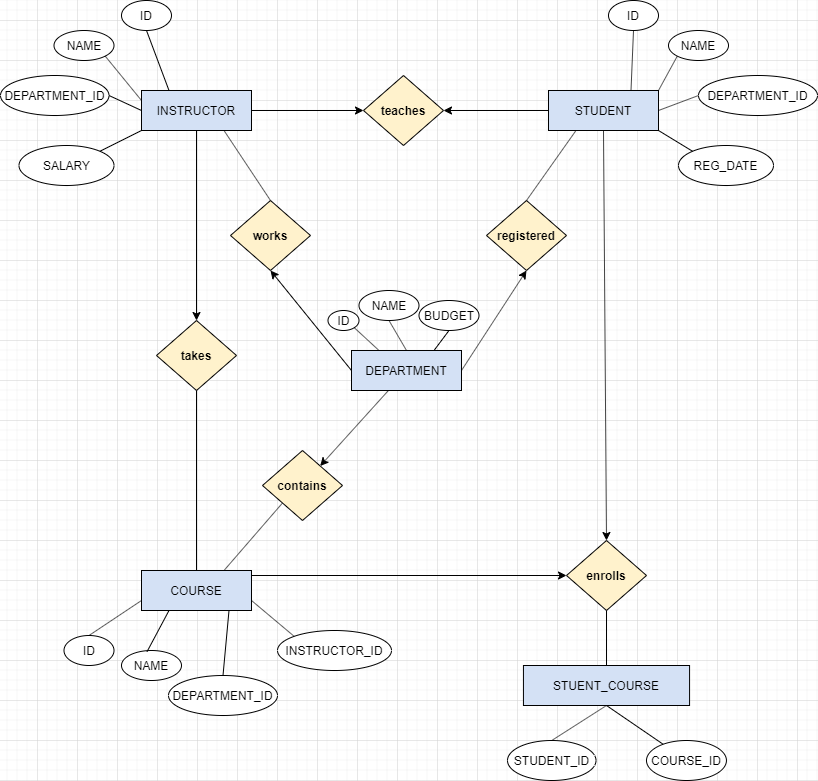

The diagram above was exported from draw.io. Its source (the exported page's mxGraphModel, read from the mxfile embedded in the PNG):
<mxGraphModel dx="1326" dy="816" grid="1" gridSize="10" guides="1" tooltips="1" connect="1" arrows="1" fold="1" page="1" pageScale="1" pageWidth="827" pageHeight="1169" math="0" shadow="0">
  <root>
    <mxCell id="0" />
    <mxCell id="1" parent="0" />
    <mxCell id="llICJZ3bxZlVaCH0wWhR-3" value="COURSE" style="rounded=0;whiteSpace=wrap;html=1;fillColor=#D4E1F5;" parent="1" vertex="1">
      <mxGeometry x="144" y="790" width="110" height="40" as="geometry" />
    </mxCell>
    <mxCell id="_ykE0ppEYlSYTI8UIpUv-1" value="teaches" style="rhombus;whiteSpace=wrap;html=1;fontStyle=1;fillColor=#FFF2CC;" parent="1" vertex="1">
      <mxGeometry x="366" y="295" width="80" height="70" as="geometry" />
    </mxCell>
    <mxCell id="_ykE0ppEYlSYTI8UIpUv-11" value="takes" style="rhombus;whiteSpace=wrap;html=1;fontStyle=1;fillColor=#FFF2CC;" parent="1" vertex="1">
      <mxGeometry x="159" y="540" width="80" height="70" as="geometry" />
    </mxCell>
    <mxCell id="_ykE0ppEYlSYTI8UIpUv-13" value="" style="endArrow=none;html=1;entryX=0.5;entryY=1;entryDx=0;entryDy=0;exitX=0.5;exitY=0;exitDx=0;exitDy=0;" parent="1" source="llICJZ3bxZlVaCH0wWhR-3" target="_ykE0ppEYlSYTI8UIpUv-11" edge="1">
      <mxGeometry width="50" height="50" relative="1" as="geometry">
        <mxPoint x="199" y="780" as="sourcePoint" />
        <mxPoint x="198.58000000000004" y="690" as="targetPoint" />
      </mxGeometry>
    </mxCell>
    <mxCell id="_ykE0ppEYlSYTI8UIpUv-14" value="enrolls" style="rhombus;whiteSpace=wrap;html=1;fontStyle=1;fillColor=#FFF2CC;" parent="1" vertex="1">
      <mxGeometry x="569" y="760" width="80" height="70" as="geometry" />
    </mxCell>
    <mxCell id="_ykE0ppEYlSYTI8UIpUv-21" value="works" style="rhombus;whiteSpace=wrap;html=1;fontStyle=1;fillColor=#FFF2CC;" parent="1" vertex="1">
      <mxGeometry x="233" y="420" width="80" height="70" as="geometry" />
    </mxCell>
    <mxCell id="_ykE0ppEYlSYTI8UIpUv-25" value="registered" style="rhombus;whiteSpace=wrap;html=1;fontStyle=1;fillColor=#FFF2CC;" parent="1" vertex="1">
      <mxGeometry x="489" y="420" width="80" height="70" as="geometry" />
    </mxCell>
    <mxCell id="_ykE0ppEYlSYTI8UIpUv-23" value="" style="endArrow=none;html=1;entryX=0.25;entryY=1;entryDx=0;entryDy=0;exitX=0.5;exitY=0;exitDx=0;exitDy=0;" parent="1" source="_ykE0ppEYlSYTI8UIpUv-25" target="llICJZ3bxZlVaCH0wWhR-1" edge="1">
      <mxGeometry width="50" height="50" relative="1" as="geometry">
        <mxPoint x="523" y="450" as="sourcePoint" />
        <mxPoint x="414" y="310" as="targetPoint" />
      </mxGeometry>
    </mxCell>
    <mxCell id="_ykE0ppEYlSYTI8UIpUv-24" value="" style="endArrow=none;html=1;exitX=0.5;exitY=0;exitDx=0;exitDy=0;entryX=0.75;entryY=1;entryDx=0;entryDy=0;" parent="1" source="_ykE0ppEYlSYTI8UIpUv-21" target="llICJZ3bxZlVaCH0wWhR-2" edge="1">
      <mxGeometry width="50" height="50" relative="1" as="geometry">
        <mxPoint x="253" y="470" as="sourcePoint" />
        <mxPoint x="223" y="440" as="targetPoint" />
      </mxGeometry>
    </mxCell>
    <mxCell id="_ykE0ppEYlSYTI8UIpUv-28" value="" style="endArrow=classic;html=1;entryX=0.5;entryY=0;entryDx=0;entryDy=0;" parent="1" source="llICJZ3bxZlVaCH0wWhR-2" target="_ykE0ppEYlSYTI8UIpUv-11" edge="1">
      <mxGeometry width="50" height="50" relative="1" as="geometry">
        <mxPoint x="159" y="575" as="sourcePoint" />
        <mxPoint x="209" y="525" as="targetPoint" />
      </mxGeometry>
    </mxCell>
    <mxCell id="_ykE0ppEYlSYTI8UIpUv-60" value="ID" style="ellipse;whiteSpace=wrap;html=1;fontStyle=0" parent="1" vertex="1">
      <mxGeometry x="66.5" y="855" width="50" height="30" as="geometry" />
    </mxCell>
    <mxCell id="_ykE0ppEYlSYTI8UIpUv-61" value="NAME" style="ellipse;whiteSpace=wrap;html=1;fontStyle=0" parent="1" vertex="1">
      <mxGeometry x="124" y="870" width="60" height="30" as="geometry" />
    </mxCell>
    <mxCell id="_ykE0ppEYlSYTI8UIpUv-62" value="DEPARTMENT_ID" style="ellipse;whiteSpace=wrap;html=1;fontStyle=0" parent="1" vertex="1">
      <mxGeometry x="171" y="895" width="109" height="40" as="geometry" />
    </mxCell>
    <mxCell id="_ykE0ppEYlSYTI8UIpUv-73" value="" style="endArrow=none;html=1;entryX=0;entryY=0.75;entryDx=0;entryDy=0;exitX=0.5;exitY=0;exitDx=0;exitDy=0;" parent="1" source="_ykE0ppEYlSYTI8UIpUv-60" target="llICJZ3bxZlVaCH0wWhR-3" edge="1">
      <mxGeometry width="50" height="50" relative="1" as="geometry">
        <mxPoint x="123" y="860" as="sourcePoint" />
        <mxPoint x="163" y="820" as="targetPoint" />
      </mxGeometry>
    </mxCell>
    <mxCell id="_ykE0ppEYlSYTI8UIpUv-74" value="" style="endArrow=none;html=1;entryX=0.25;entryY=1;entryDx=0;entryDy=0;exitX=0.426;exitY=0.038;exitDx=0;exitDy=0;exitPerimeter=0;" parent="1" source="_ykE0ppEYlSYTI8UIpUv-61" target="llICJZ3bxZlVaCH0wWhR-3" edge="1">
      <mxGeometry width="50" height="50" relative="1" as="geometry">
        <mxPoint x="119" y="875" as="sourcePoint" />
        <mxPoint x="154" y="840" as="targetPoint" />
      </mxGeometry>
    </mxCell>
    <mxCell id="_ykE0ppEYlSYTI8UIpUv-75" value="" style="endArrow=none;html=1;entryX=0.5;entryY=1;entryDx=0;entryDy=0;exitX=0.5;exitY=0;exitDx=0;exitDy=0;" parent="1" source="_ykE0ppEYlSYTI8UIpUv-62" edge="1">
      <mxGeometry width="50" height="50" relative="1" as="geometry">
        <mxPoint x="212.06000000000006" y="881.1399999999999" as="sourcePoint" />
        <mxPoint x="231.5" y="830" as="targetPoint" />
      </mxGeometry>
    </mxCell>
    <mxCell id="7WSqGnOZv211DxLaIWd3-1" value="" style="endArrow=classic;html=1;exitX=1;exitY=0.5;exitDx=0;exitDy=0;entryX=0;entryY=0.5;entryDx=0;entryDy=0;" parent="1" source="llICJZ3bxZlVaCH0wWhR-2" target="_ykE0ppEYlSYTI8UIpUv-1" edge="1">
      <mxGeometry width="50" height="50" relative="1" as="geometry">
        <mxPoint x="273" y="520" as="sourcePoint" />
        <mxPoint x="363" y="490" as="targetPoint" />
      </mxGeometry>
    </mxCell>
    <mxCell id="7WSqGnOZv211DxLaIWd3-2" value="" style="endArrow=classic;html=1;exitX=0;exitY=0.5;exitDx=0;exitDy=0;entryX=1;entryY=0.5;entryDx=0;entryDy=0;" parent="1" source="llICJZ3bxZlVaCH0wWhR-1" target="_ykE0ppEYlSYTI8UIpUv-1" edge="1">
      <mxGeometry width="50" height="50" relative="1" as="geometry">
        <mxPoint x="473" y="520" as="sourcePoint" />
        <mxPoint x="523" y="470" as="targetPoint" />
      </mxGeometry>
    </mxCell>
    <mxCell id="7WSqGnOZv211DxLaIWd3-4" value="INSTRUCTOR_ID" style="ellipse;whiteSpace=wrap;html=1;fontStyle=0" parent="1" vertex="1">
      <mxGeometry x="280" y="850" width="114" height="40" as="geometry" />
    </mxCell>
    <mxCell id="7WSqGnOZv211DxLaIWd3-5" value="" style="endArrow=none;html=1;entryX=1;entryY=0.75;entryDx=0;entryDy=0;exitX=0;exitY=0;exitDx=0;exitDy=0;" parent="1" source="7WSqGnOZv211DxLaIWd3-4" target="llICJZ3bxZlVaCH0wWhR-3" edge="1">
      <mxGeometry width="50" height="50" relative="1" as="geometry">
        <mxPoint x="287.06000000000006" y="851.1399999999999" as="sourcePoint" />
        <mxPoint x="270" y="850" as="targetPoint" />
      </mxGeometry>
    </mxCell>
    <mxCell id="7WSqGnOZv211DxLaIWd3-9" value="" style="group" parent="1" vertex="1" connectable="0">
      <mxGeometry x="3" y="220" width="251" height="185" as="geometry" />
    </mxCell>
    <mxCell id="llICJZ3bxZlVaCH0wWhR-2" value="INSTRUCTOR" style="rounded=0;whiteSpace=wrap;html=1;fillColor=#D4E1F5;" parent="7WSqGnOZv211DxLaIWd3-9" vertex="1">
      <mxGeometry x="141" y="90" width="110" height="40" as="geometry" />
    </mxCell>
    <mxCell id="_ykE0ppEYlSYTI8UIpUv-2" value="ID" style="ellipse;whiteSpace=wrap;html=1;fontStyle=0" parent="7WSqGnOZv211DxLaIWd3-9" vertex="1">
      <mxGeometry x="121" width="50" height="30" as="geometry" />
    </mxCell>
    <mxCell id="_ykE0ppEYlSYTI8UIpUv-3" value="NAME" style="ellipse;whiteSpace=wrap;html=1;fontStyle=0" parent="7WSqGnOZv211DxLaIWd3-9" vertex="1">
      <mxGeometry x="53.5" y="30" width="60" height="30" as="geometry" />
    </mxCell>
    <mxCell id="_ykE0ppEYlSYTI8UIpUv-4" value="DEPARTMENT_ID" style="ellipse;whiteSpace=wrap;html=1;fontStyle=0" parent="7WSqGnOZv211DxLaIWd3-9" vertex="1">
      <mxGeometry y="75" width="108.5" height="40" as="geometry" />
    </mxCell>
    <mxCell id="_ykE0ppEYlSYTI8UIpUv-5" value="SALARY" style="ellipse;whiteSpace=wrap;html=1;fontStyle=0" parent="7WSqGnOZv211DxLaIWd3-9" vertex="1">
      <mxGeometry x="18.5" y="145" width="95" height="40" as="geometry" />
    </mxCell>
    <mxCell id="_ykE0ppEYlSYTI8UIpUv-63" value="" style="endArrow=none;html=1;exitX=0.25;exitY=0;exitDx=0;exitDy=0;entryX=0.5;entryY=1;entryDx=0;entryDy=0;" parent="7WSqGnOZv211DxLaIWd3-9" source="llICJZ3bxZlVaCH0wWhR-2" target="_ykE0ppEYlSYTI8UIpUv-2" edge="1">
      <mxGeometry width="50" height="50" relative="1" as="geometry">
        <mxPoint x="140" y="80" as="sourcePoint" />
        <mxPoint x="190" y="30" as="targetPoint" />
      </mxGeometry>
    </mxCell>
    <mxCell id="_ykE0ppEYlSYTI8UIpUv-65" value="" style="endArrow=none;html=1;exitX=0;exitY=0.25;exitDx=0;exitDy=0;entryX=1;entryY=1;entryDx=0;entryDy=0;" parent="7WSqGnOZv211DxLaIWd3-9" source="llICJZ3bxZlVaCH0wWhR-2" target="_ykE0ppEYlSYTI8UIpUv-3" edge="1">
      <mxGeometry width="50" height="50" relative="1" as="geometry">
        <mxPoint x="143.5" y="90" as="sourcePoint" />
        <mxPoint x="121" y="30" as="targetPoint" />
      </mxGeometry>
    </mxCell>
    <mxCell id="_ykE0ppEYlSYTI8UIpUv-66" value="" style="endArrow=none;html=1;exitX=0;exitY=0.5;exitDx=0;exitDy=0;entryX=1;entryY=0.5;entryDx=0;entryDy=0;" parent="7WSqGnOZv211DxLaIWd3-9" source="llICJZ3bxZlVaCH0wWhR-2" target="_ykE0ppEYlSYTI8UIpUv-4" edge="1">
      <mxGeometry width="50" height="50" relative="1" as="geometry">
        <mxPoint x="141" y="109.46000000000004" as="sourcePoint" />
        <mxPoint x="102.35509298497016" y="74.99517920591859" as="targetPoint" />
      </mxGeometry>
    </mxCell>
    <mxCell id="_ykE0ppEYlSYTI8UIpUv-68" value="" style="endArrow=none;html=1;exitX=0;exitY=1;exitDx=0;exitDy=0;entryX=1;entryY=0;entryDx=0;entryDy=0;" parent="7WSqGnOZv211DxLaIWd3-9" source="llICJZ3bxZlVaCH0wWhR-2" target="_ykE0ppEYlSYTI8UIpUv-5" edge="1">
      <mxGeometry width="50" height="50" relative="1" as="geometry">
        <mxPoint x="141" y="129.46000000000004" as="sourcePoint" />
        <mxPoint x="108.5" y="115" as="targetPoint" />
      </mxGeometry>
    </mxCell>
    <mxCell id="7WSqGnOZv211DxLaIWd3-10" value="" style="group" parent="1" vertex="1" connectable="0">
      <mxGeometry x="551" y="220" width="269" height="185" as="geometry" />
    </mxCell>
    <mxCell id="llICJZ3bxZlVaCH0wWhR-1" value="STUDENT" style="rounded=0;whiteSpace=wrap;html=1;fillColor=#D4E1F5;" parent="7WSqGnOZv211DxLaIWd3-10" vertex="1">
      <mxGeometry y="90" width="110" height="40" as="geometry" />
    </mxCell>
    <mxCell id="_ykE0ppEYlSYTI8UIpUv-52" value="ID" style="ellipse;whiteSpace=wrap;html=1;fontStyle=0" parent="7WSqGnOZv211DxLaIWd3-10" vertex="1">
      <mxGeometry x="60" width="50" height="30" as="geometry" />
    </mxCell>
    <mxCell id="_ykE0ppEYlSYTI8UIpUv-53" value="NAME" style="ellipse;whiteSpace=wrap;html=1;fontStyle=0" parent="7WSqGnOZv211DxLaIWd3-10" vertex="1">
      <mxGeometry x="120" y="30" width="60" height="30" as="geometry" />
    </mxCell>
    <mxCell id="_ykE0ppEYlSYTI8UIpUv-54" value="DEPARTMENT_ID" style="ellipse;whiteSpace=wrap;html=1;fontStyle=0" parent="7WSqGnOZv211DxLaIWd3-10" vertex="1">
      <mxGeometry x="150" y="75" width="119" height="40" as="geometry" />
    </mxCell>
    <mxCell id="_ykE0ppEYlSYTI8UIpUv-56" value="REG_DATE" style="ellipse;whiteSpace=wrap;html=1;fontStyle=0" parent="7WSqGnOZv211DxLaIWd3-10" vertex="1">
      <mxGeometry x="130" y="145" width="95" height="40" as="geometry" />
    </mxCell>
    <mxCell id="_ykE0ppEYlSYTI8UIpUv-69" value="" style="endArrow=none;html=1;entryX=0.5;entryY=1;entryDx=0;entryDy=0;exitX=0.75;exitY=0;exitDx=0;exitDy=0;" parent="7WSqGnOZv211DxLaIWd3-10" source="llICJZ3bxZlVaCH0wWhR-1" target="_ykE0ppEYlSYTI8UIpUv-52" edge="1">
      <mxGeometry width="50" height="50" relative="1" as="geometry">
        <mxPoint x="49" y="90" as="sourcePoint" />
        <mxPoint x="99" y="40" as="targetPoint" />
      </mxGeometry>
    </mxCell>
    <mxCell id="_ykE0ppEYlSYTI8UIpUv-70" value="" style="endArrow=none;html=1;entryX=0;entryY=1;entryDx=0;entryDy=0;exitX=1;exitY=0;exitDx=0;exitDy=0;" parent="7WSqGnOZv211DxLaIWd3-10" source="llICJZ3bxZlVaCH0wWhR-1" target="_ykE0ppEYlSYTI8UIpUv-53" edge="1">
      <mxGeometry width="50" height="50" relative="1" as="geometry">
        <mxPoint x="120" y="115" as="sourcePoint" />
        <mxPoint x="122.5" y="55" as="targetPoint" />
      </mxGeometry>
    </mxCell>
    <mxCell id="_ykE0ppEYlSYTI8UIpUv-71" value="" style="endArrow=none;html=1;entryX=0;entryY=0.5;entryDx=0;entryDy=0;exitX=1;exitY=0.5;exitDx=0;exitDy=0;" parent="7WSqGnOZv211DxLaIWd3-10" source="llICJZ3bxZlVaCH0wWhR-1" target="_ykE0ppEYlSYTI8UIpUv-54" edge="1">
      <mxGeometry width="50" height="50" relative="1" as="geometry">
        <mxPoint x="111.21000000000004" y="109.38999999999999" as="sourcePoint" />
        <mxPoint x="129.9967965644114" y="74.9966017177943" as="targetPoint" />
      </mxGeometry>
    </mxCell>
    <mxCell id="_ykE0ppEYlSYTI8UIpUv-72" value="" style="endArrow=none;html=1;entryX=0;entryY=0;entryDx=0;entryDy=0;exitX=1;exitY=0.5;exitDx=0;exitDy=0;" parent="7WSqGnOZv211DxLaIWd3-10" target="_ykE0ppEYlSYTI8UIpUv-56" edge="1">
      <mxGeometry width="50" height="50" relative="1" as="geometry">
        <mxPoint x="110" y="130" as="sourcePoint" />
        <mxPoint x="150" y="115" as="targetPoint" />
      </mxGeometry>
    </mxCell>
    <mxCell id="7WSqGnOZv211DxLaIWd3-16" value="" style="endArrow=classic;html=1;" parent="1" source="llICJZ3bxZlVaCH0wWhR-4" target="7WSqGnOZv211DxLaIWd3-17" edge="1">
      <mxGeometry width="50" height="50" relative="1" as="geometry">
        <mxPoint x="333" y="750" as="sourcePoint" />
        <mxPoint x="363" y="660" as="targetPoint" />
      </mxGeometry>
    </mxCell>
    <mxCell id="7WSqGnOZv211DxLaIWd3-17" value="contains" style="rhombus;whiteSpace=wrap;html=1;fontStyle=1;fillColor=#FFF2CC;" parent="1" vertex="1">
      <mxGeometry x="265" y="670" width="80" height="70" as="geometry" />
    </mxCell>
    <mxCell id="7WSqGnOZv211DxLaIWd3-18" value="" style="endArrow=none;html=1;entryX=0;entryY=1;entryDx=0;entryDy=0;exitX=0.75;exitY=0;exitDx=0;exitDy=0;" parent="1" source="llICJZ3bxZlVaCH0wWhR-3" target="7WSqGnOZv211DxLaIWd3-17" edge="1">
      <mxGeometry width="50" height="50" relative="1" as="geometry">
        <mxPoint x="223" y="780" as="sourcePoint" />
        <mxPoint x="273" y="730" as="targetPoint" />
      </mxGeometry>
    </mxCell>
    <mxCell id="7WSqGnOZv211DxLaIWd3-19" value="" style="group" parent="1" vertex="1" connectable="0">
      <mxGeometry x="330.5" y="510" width="151" height="100" as="geometry" />
    </mxCell>
    <mxCell id="llICJZ3bxZlVaCH0wWhR-4" value="DEPARTMENT" style="rounded=0;whiteSpace=wrap;html=1;fillColor=#D4E1F5;" parent="7WSqGnOZv211DxLaIWd3-19" vertex="1">
      <mxGeometry x="23.5" y="60" width="110" height="40" as="geometry" />
    </mxCell>
    <mxCell id="_ykE0ppEYlSYTI8UIpUv-35" value="ID" style="ellipse;whiteSpace=wrap;html=1;fontStyle=0" parent="7WSqGnOZv211DxLaIWd3-19" vertex="1">
      <mxGeometry y="20" width="31" height="20" as="geometry" />
    </mxCell>
    <mxCell id="_ykE0ppEYlSYTI8UIpUv-37" value="NAME" style="ellipse;whiteSpace=wrap;html=1;fontStyle=0" parent="7WSqGnOZv211DxLaIWd3-19" vertex="1">
      <mxGeometry x="31" width="60" height="30" as="geometry" />
    </mxCell>
    <mxCell id="_ykE0ppEYlSYTI8UIpUv-38" value="BUDGET" style="ellipse;whiteSpace=wrap;html=1;fontStyle=0" parent="7WSqGnOZv211DxLaIWd3-19" vertex="1">
      <mxGeometry x="91" y="10" width="60" height="30" as="geometry" />
    </mxCell>
    <mxCell id="_ykE0ppEYlSYTI8UIpUv-48" value="" style="endArrow=none;html=1;entryX=0.5;entryY=1;entryDx=0;entryDy=0;exitX=0.75;exitY=0;exitDx=0;exitDy=0;" parent="7WSqGnOZv211DxLaIWd3-19" source="llICJZ3bxZlVaCH0wWhR-4" target="_ykE0ppEYlSYTI8UIpUv-38" edge="1">
      <mxGeometry width="50" height="50" relative="1" as="geometry">
        <mxPoint x="103.5" y="80" as="sourcePoint" />
        <mxPoint x="153.5" y="30" as="targetPoint" />
      </mxGeometry>
    </mxCell>
    <mxCell id="_ykE0ppEYlSYTI8UIpUv-50" value="" style="endArrow=none;html=1;entryX=0.5;entryY=1;entryDx=0;entryDy=0;exitX=0.5;exitY=0;exitDx=0;exitDy=0;" parent="7WSqGnOZv211DxLaIWd3-19" source="llICJZ3bxZlVaCH0wWhR-4" target="_ykE0ppEYlSYTI8UIpUv-37" edge="1">
      <mxGeometry width="50" height="50" relative="1" as="geometry">
        <mxPoint x="53.5" y="80" as="sourcePoint" />
        <mxPoint x="53.5" y="30" as="targetPoint" />
      </mxGeometry>
    </mxCell>
    <mxCell id="_ykE0ppEYlSYTI8UIpUv-51" value="" style="endArrow=none;html=1;entryX=1;entryY=1;entryDx=0;entryDy=0;exitX=0.25;exitY=0;exitDx=0;exitDy=0;" parent="7WSqGnOZv211DxLaIWd3-19" source="llICJZ3bxZlVaCH0wWhR-4" target="_ykE0ppEYlSYTI8UIpUv-35" edge="1">
      <mxGeometry width="50" height="50" relative="1" as="geometry">
        <mxPoint x="88.5" y="90" as="sourcePoint" />
        <mxPoint x="63.5" y="30" as="targetPoint" />
      </mxGeometry>
    </mxCell>
    <mxCell id="7WSqGnOZv211DxLaIWd3-20" value="" style="endArrow=classic;html=1;entryX=0.5;entryY=1;entryDx=0;entryDy=0;exitX=1;exitY=0.5;exitDx=0;exitDy=0;" parent="1" source="llICJZ3bxZlVaCH0wWhR-4" target="_ykE0ppEYlSYTI8UIpUv-25" edge="1">
      <mxGeometry width="50" height="50" relative="1" as="geometry">
        <mxPoint x="493" y="640" as="sourcePoint" />
        <mxPoint x="543" y="590" as="targetPoint" />
      </mxGeometry>
    </mxCell>
    <mxCell id="7WSqGnOZv211DxLaIWd3-21" value="" style="endArrow=classic;html=1;entryX=0.5;entryY=1;entryDx=0;entryDy=0;exitX=0;exitY=0.5;exitDx=0;exitDy=0;" parent="1" source="llICJZ3bxZlVaCH0wWhR-4" target="_ykE0ppEYlSYTI8UIpUv-21" edge="1">
      <mxGeometry width="50" height="50" relative="1" as="geometry">
        <mxPoint x="263" y="550" as="sourcePoint" />
        <mxPoint x="313" y="500" as="targetPoint" />
      </mxGeometry>
    </mxCell>
    <mxCell id="7WSqGnOZv211DxLaIWd3-22" value="" style="endArrow=classic;html=1;exitX=0.5;exitY=1;exitDx=0;exitDy=0;entryX=0.5;entryY=0;entryDx=0;entryDy=0;" parent="1" source="llICJZ3bxZlVaCH0wWhR-1" target="_ykE0ppEYlSYTI8UIpUv-14" edge="1">
      <mxGeometry width="50" height="50" relative="1" as="geometry">
        <mxPoint x="633" y="590" as="sourcePoint" />
        <mxPoint x="683" y="540" as="targetPoint" />
      </mxGeometry>
    </mxCell>
    <mxCell id="7WSqGnOZv211DxLaIWd3-23" value="" style="endArrow=classic;html=1;entryX=0;entryY=0.5;entryDx=0;entryDy=0;" parent="1" target="_ykE0ppEYlSYTI8UIpUv-14" edge="1">
      <mxGeometry width="50" height="50" relative="1" as="geometry">
        <mxPoint x="254" y="795" as="sourcePoint" />
        <mxPoint x="443" y="780" as="targetPoint" />
      </mxGeometry>
    </mxCell>
    <mxCell id="GtbHPW_KHECG5P_n0ez8-22" value="STUENT_COURSE" style="rounded=0;whiteSpace=wrap;html=1;fillColor=#D4E1F5;" parent="1" vertex="1">
      <mxGeometry x="525.9375000000002" y="885" width="166.125" height="40" as="geometry" />
    </mxCell>
    <mxCell id="GtbHPW_KHECG5P_n0ez8-23" value="STUDENT_ID" style="ellipse;whiteSpace=wrap;html=1;fontStyle=0" parent="1" vertex="1">
      <mxGeometry x="510" y="960" width="88.5" height="40" as="geometry" />
    </mxCell>
    <mxCell id="GtbHPW_KHECG5P_n0ez8-24" value="COURSE_ID" style="ellipse;whiteSpace=wrap;html=1;fontStyle=0" parent="1" vertex="1">
      <mxGeometry x="649" y="960" width="79.94" height="40" as="geometry" />
    </mxCell>
    <mxCell id="3bWYGgiiA1PmDNILE6uZ-5" value="" style="endArrow=none;html=1;fillColor=#FFFFFF;exitX=0.5;exitY=1;exitDx=0;exitDy=0;" edge="1" parent="1" source="GtbHPW_KHECG5P_n0ez8-22" target="GtbHPW_KHECG5P_n0ez8-24">
      <mxGeometry width="50" height="50" relative="1" as="geometry">
        <mxPoint x="610" y="980" as="sourcePoint" />
        <mxPoint x="660" y="930" as="targetPoint" />
      </mxGeometry>
    </mxCell>
    <mxCell id="3bWYGgiiA1PmDNILE6uZ-7" value="" style="endArrow=none;html=1;fillColor=#FFFFFF;entryX=0.5;entryY=1;entryDx=0;entryDy=0;exitX=0.5;exitY=0;exitDx=0;exitDy=0;" edge="1" parent="1" source="GtbHPW_KHECG5P_n0ez8-23" target="GtbHPW_KHECG5P_n0ez8-22">
      <mxGeometry width="50" height="50" relative="1" as="geometry">
        <mxPoint x="570" y="980" as="sourcePoint" />
        <mxPoint x="620" y="930" as="targetPoint" />
      </mxGeometry>
    </mxCell>
    <mxCell id="3bWYGgiiA1PmDNILE6uZ-8" value="" style="endArrow=none;html=1;fillColor=#FFFFFF;entryX=0.5;entryY=1;entryDx=0;entryDy=0;exitX=0.5;exitY=0;exitDx=0;exitDy=0;strokeColor=#000000;" edge="1" parent="1" source="GtbHPW_KHECG5P_n0ez8-22" target="_ykE0ppEYlSYTI8UIpUv-14">
      <mxGeometry width="50" height="50" relative="1" as="geometry">
        <mxPoint x="580" y="890" as="sourcePoint" />
        <mxPoint x="630" y="840" as="targetPoint" />
      </mxGeometry>
    </mxCell>
  </root>
</mxGraphModel>